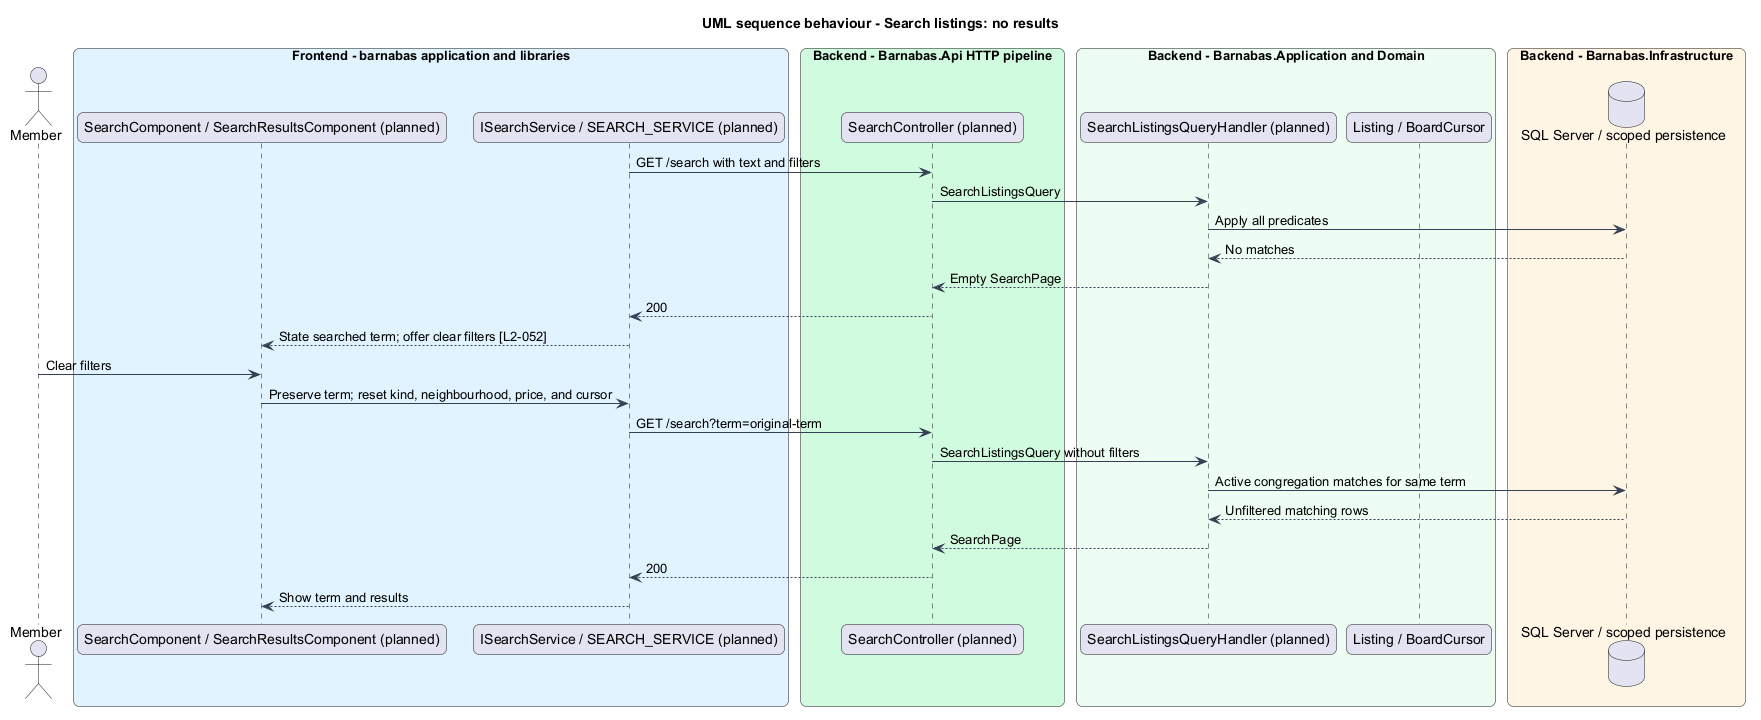

The diagram above was rendered by PlantUML. Its source (embedded in the PNG):
@startuml
title UML sequence behaviour - Search listings: no results
skinparam backgroundColor #FFFFFF
skinparam shadowing false
skinparam roundcorner 12
skinparam defaultFontName Arial
skinparam ArrowColor #344054
skinparam rectangle {
  BorderColor #344054
  FontColor #101828
}
skinparam package {
  BorderColor #667085
  FontColor #101828
  BackgroundColor #F9FAFB
}
actor "Member" as actor
box "Frontend - barnabas application and libraries" #E0F2FE
  participant "SearchComponent / SearchResultsComponent (planned)" as page
  participant "ISearchService / SEARCH_SERVICE (planned)" as client
end box
box "Backend - Barnabas.Api HTTP pipeline" #D1FADF
  participant "SearchController (planned)" as api
end box
box "Backend - Barnabas.Application and Domain" #ECFDF3
  participant "SearchListingsQueryHandler (planned)" as handler
  participant "Listing / BoardCursor" as entity
end box
box "Backend - Barnabas.Infrastructure" #FFF4E5
  database "SQL Server / scoped persistence" as db
end box
client -> api : GET /search with text and filters
api -> handler : SearchListingsQuery
handler -> db : Apply all predicates
db --> handler : No matches
handler --> api : Empty SearchPage
api --> client : 200
client --> page : State searched term; offer clear filters [L2-052]
actor -> page : Clear filters
page -> client : Preserve term; reset kind, neighbourhood, price, and cursor
client -> api : GET /search?term=original-term
api -> handler : SearchListingsQuery without filters
handler -> db : Active congregation matches for same term
db --> handler : Unfiltered matching rows
handler --> api : SearchPage
api --> client : 200
client --> page : Show term and results
@enduml